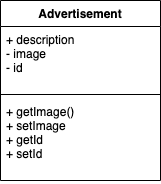

The diagram above was exported from draw.io. Its source (the exported page's mxGraphModel, read from the mxfile embedded in the PNG):
<mxGraphModel dx="946" dy="588" grid="1" gridSize="10" guides="1" tooltips="1" connect="1" arrows="1" fold="1" page="1" pageScale="1" pageWidth="850" pageHeight="1100" math="0" shadow="0">
  <root>
    <mxCell id="0" />
    <mxCell id="1" parent="0" />
    <mxCell id="xnzv7EiBipn2pnEn3eam-1" value="Advertisement" style="swimlane;fontStyle=1;align=center;verticalAlign=top;childLayout=stackLayout;horizontal=1;startSize=26;horizontalStack=0;resizeParent=1;resizeParentMax=0;resizeLast=0;collapsible=1;marginBottom=0;" vertex="1" parent="1">
      <mxGeometry x="340" y="260" width="160" height="180" as="geometry" />
    </mxCell>
    <mxCell id="xnzv7EiBipn2pnEn3eam-2" value="+ description&#10;- image&#10;- id" style="text;strokeColor=none;fillColor=none;align=left;verticalAlign=top;spacingLeft=4;spacingRight=4;overflow=hidden;rotatable=0;points=[[0,0.5],[1,0.5]];portConstraint=eastwest;" vertex="1" parent="xnzv7EiBipn2pnEn3eam-1">
      <mxGeometry y="26" width="160" height="64" as="geometry" />
    </mxCell>
    <mxCell id="xnzv7EiBipn2pnEn3eam-3" value="" style="line;strokeWidth=1;fillColor=none;align=left;verticalAlign=middle;spacingTop=-1;spacingLeft=3;spacingRight=3;rotatable=0;labelPosition=right;points=[];portConstraint=eastwest;" vertex="1" parent="xnzv7EiBipn2pnEn3eam-1">
      <mxGeometry y="90" width="160" height="8" as="geometry" />
    </mxCell>
    <mxCell id="xnzv7EiBipn2pnEn3eam-4" value="+ getImage()&#10;+ setImage&#10;+ getId&#10;+ setId" style="text;strokeColor=none;fillColor=none;align=left;verticalAlign=top;spacingLeft=4;spacingRight=4;overflow=hidden;rotatable=0;points=[[0,0.5],[1,0.5]];portConstraint=eastwest;" vertex="1" parent="xnzv7EiBipn2pnEn3eam-1">
      <mxGeometry y="98" width="160" height="82" as="geometry" />
    </mxCell>
  </root>
</mxGraphModel>